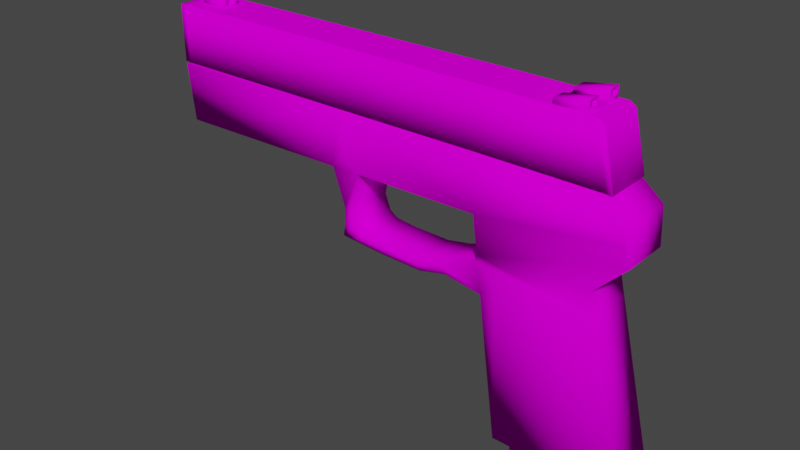 # Source: sig_weapon.blend  (saved by Blender 3.4.6; exported with 4.5.12 LTS)
import bpy
from mathutils import Matrix  # noqa: F401  (used for matrix-valued properties, if any)

bpy.ops.wm.read_factory_settings(use_empty=True)
scene = bpy.context.scene
scene.name = 'Scene'

# ---- collections
col_collection = bpy.data.collections.new('Collection'); scene.collection.children.link(col_collection)

# ---- images (referenced by path relative to the original .blend; pixels are not part of the script)
import os
ASSET_DIR = os.environ.get("B2B_ASSET_DIR", "")  # directory of the original .blend (textures are referenced by path, not embedded)
HERE = os.path.dirname(os.path.abspath(__file__))  # packed textures are extracted next to this script under _unpacked/

def load_image(name, relpath, width, height, colorspace="sRGB"):
    """Load a texture the original file referenced (path relative to the .blend, or extracted next to this script)."""
    p = next((c for c in (os.path.join(HERE, relpath), os.path.join(ASSET_DIR, relpath)) if relpath and os.path.exists(c)), "")
    if p:
        img = bpy.data.images.load(p, check_existing=True)
        img.name = name
    else:  # same state as the original file: an image datablock whose file is absent (Cycles renders it pink)
        img = bpy.data.images.new(name, width, height)
        img.source = "FILE"
        img.filepath = "//" + (relpath or name)
    img.colorspace_settings.name = colorspace
    return img
img_color_pallete_png_png = load_image('color-pallete.png.png', 'color-pallete.png.png', 1024, 1024, 'sRGB')

# ---- materials (node trees are filled in below, after node groups)
mat_si_p230 = bpy.data.materials.new('Si P230')
mat_si_p230.alpha_threshold = 0.0
mat_si_p230.use_transparent_shadow = False
mat_si_p230.roughness = 0.5
mat_si_p230.line_color = (0.0, 0.0, 0.0, 1.0)

# ---- material node trees
mat_si_p230.use_nodes = True; mat_si_p230.node_tree.nodes.clear()
_N = mat_si_p230.node_tree.nodes; _L = mat_si_p230.node_tree.links
n0 = _N.new('ShaderNodeOutputMaterial'); n0.name = 'Material Output'; n0.location = (300, 300)
n1 = _N.new('ShaderNodeBsdfPrincipled'); n1.name = 'Principled BSDF'; n1.location = (10, 300)
n1.distribution = 'GGX'
n1.subsurface_method = 'RANDOM_WALK_SKIN'
n1.inputs[2].default_value = 1.0
n1.inputs[3].default_value = 1.45
n1.inputs[13].default_value = 0.0
n1.inputs[27].default_value = (0.0, 0.0, 0.0, 1.0)
n1.inputs[28].default_value = 1.0
n2 = _N.new('ShaderNodeTexImage'); n2.name = 'Image Texture'; n2.location = (-280, 280)
n2.image = img_color_pallete_png_png
n2.interpolation = 'Closest'
_L.new(n1.outputs[0], n0.inputs[0])
_L.new(n2.outputs[0], n1.inputs[0])
n0.is_active_output = True

# ---- world
world_world = bpy.data.worlds.new('World'); scene.world = world_world
world_world.use_nodes = True; world_world.node_tree.nodes.clear()
_N = world_world.node_tree.nodes; _L = world_world.node_tree.links
n0 = _N.new('ShaderNodeOutputWorld'); n0.name = 'World Output'; n0.location = (300, 300)
n1 = _N.new('ShaderNodeBackground'); n1.name = 'Background'; n1.location = (10, 300)
n1.inputs[0].default_value = (0.05088, 0.05088, 0.05088, 1.0)
_L.new(n1.outputs[0], n0.inputs[0])
n0.is_active_output = True
world_world.color = (0.05088, 0.05088, 0.05088)
world_world.use_sun_shadow = False
world_world.sun_shadow_jitter_overblur = 0.0

# ---- meshes
me_cube = bpy.data.meshes.new('Cube')
me_cube.from_pydata([(-0.3503, -0.1081, 0.00487), (-0.7342, -0.1655, 1.967), (-0.3503, 0.1082, 0.00487), (-0.7342, 0.1723, 1.967), (0.3632, -0.1081, -0.004512), (0.1983, -0.1655, 1.962), (0.3632, 0.1082, -0.004512), (0.1983, 0.1655, 1.962), (-0.6805, -0.1722, 1.576), (-0.6805, 0.1723, 1.576), (-3.185, -0.1722, 1.548), (-3.2, -0.1655, 1.967), (-3.2, 0.1655, 1.967), (-3.185, 0.1723, 1.548), (-0.6435, 0.1723, 1.306), (0.1566, 0.1723, 1.347), (0.1566, -0.1722, 1.347), (-0.6435, -0.1722, 1.306), (-0.7342, 0.1655, 1.967), (0.2376, 0.1723, 1.962), (0.2376, -0.1722, 1.962), (-0.7342, -0.1722, 1.967), (-3.239, -0.1722, 1.967), (-3.239, 0.1723, 1.967), (-0.7342, -0.1655, 1.983), (-0.7342, 0.1655, 1.983), (0.1984, 0.1655, 1.977), (0.1984, -0.1655, 1.977), (-3.2, -0.1655, 1.983), (-3.2, 0.1655, 1.983), (-1.772, 0.1723, 1.967), (-1.772, -0.1722, 1.967), (-1.756, 0.1655, 1.967), (-1.756, -0.1655, 1.967), (-1.756, 0.1655, 1.983), (-1.756, -0.1655, 1.983), (-1.728, 0.1723, 1.289), (0.1942, 0.1723, 1.189), (0.1942, -0.1722, 1.189), (-1.666, 0.1723, 1.289), (-1.609, 0.1723, 1.566), (-1.827, 0.1723, 1.563), (-1.733, 0.1723, 1.673), (-1.827, -0.1722, 1.563), (-1.609, -0.1722, 1.566), (-1.733, -0.1722, 1.673), (-0.6074, 0.1723, 1.042), (-0.6379, 0.1723, 1.265), (-0.5105, 0.1723, 1.158), (-0.6379, -0.1722, 1.265), (-0.6074, -0.1722, 1.042), (-0.5105, -0.1722, 1.158), (-1.728, -0.1722, 1.289), (-1.666, -0.1722, 1.289), (-1.734, -0.1722, 1.152), (-1.734, 0.1723, 1.152), (-1.622, -0.1722, 1.176), (-1.622, 0.1723, 1.176), (-0.8816, 0.1723, 1.085), (-0.9324, 0.1723, 1.148), (-0.9324, -0.1722, 1.148), (-0.8816, -0.1722, 1.085), (-1.745, -0.1722, 1.076), (-1.745, 0.1723, 1.076), (-1.658, -0.1722, 1.068), (-1.658, 0.1723, 1.068), (-1.392, 0.1723, 1.048), (-1.392, 0.1723, 1.117), (-1.392, -0.1722, 1.117), (-1.392, -0.1722, 1.048), (-1.123, 0.1723, 1.111), (-1.123, -0.1722, 1.111), (-1.088, 0.1723, 1.039), (-1.088, -0.1722, 1.039), (-1.558, 0.1723, 1.134), (-1.558, -0.1722, 1.134), (-1.581, -0.1722, 1.062), (-1.581, 0.1723, 1.062), (-0.4653, -0.1722, 0.006382), (-0.4653, 0.1723, 0.006382), (0.4782, -0.1722, -0.006025), (0.4782, 0.1723, -0.006025), (-0.593, -0.05988, 1.673), (-0.593, 0.05994, 1.673), (0.02215, -0.05988, 1.722), (0.02215, 0.05994, 1.722), (-0.641, -0.1081, 1.669), (-0.641, 0.1082, 1.669), (0.07024, -0.1081, 1.726), (0.07024, 0.1082, 1.726), (0.3764, 0.1723, 1.846), (0.3884, 0.1723, 1.578), (0.3317, 0.1723, 1.695), (0.3884, -0.1722, 1.578), (0.3764, -0.1722, 1.846), (0.3317, -0.1722, 1.695), (-3.244, 0.08684, 2.105), (-3.244, 0.08684, 2.279), (-3.244, -0.08679, 2.105), (-3.244, -0.08679, 2.279), (-3.244, 0.1228, 2.192), (-3.244, 2.68e-05, 2.07), (-3.244, -0.1227, 2.192), (-3.244, 2.683e-05, 2.315), (-3.268, 0.1393, 2.192), (-3.244, 0.1393, 2.192), (-3.244, 0.09848, 2.291), (-3.244, 2.68e-05, 2.053), (-3.244, -0.09842, 2.094), (-3.244, -0.1392, 2.192), (-3.244, -0.09842, 2.291), (-3.244, 2.683e-05, 2.332), (-3.244, 0.09848, 2.094), (0.0775, 2.681e-05, 2.192), (0.0775, -0.1227, 2.192), (0.0775, 0.1228, 2.192), (0.07753, 2.683e-05, 2.315), (0.07747, 2.68e-05, 2.069), (0.07752, 0.08684, 2.279), (0.07748, -0.08679, 2.105), (0.07752, -0.08679, 2.279), (0.07748, 0.08684, 2.105), (-3.268, 0.09848, 2.291), (-3.268, 2.68e-05, 2.053), (-3.268, -0.09842, 2.094), (-3.268, -0.1392, 2.192), (-3.268, -0.09842, 2.291), (-3.268, 2.683e-05, 2.332), (-3.268, 0.09848, 2.094), (-3.268, 0.1228, 2.192), (-3.268, 0.08684, 2.279), (-3.268, 2.68e-05, 2.07), (-3.268, -0.08679, 2.105), (-3.268, -0.1227, 2.192), (-3.268, -0.08679, 2.279), (-3.268, 2.683e-05, 2.315), (-3.268, 0.08684, 2.105), (-0.7342, -0.1655, 1.983), (-0.7342, 0.1655, 1.983), (0.1984, 0.1655, 1.977), (0.1984, -0.1655, 1.977), (-3.2, -0.1655, 1.983), (-3.2, 0.1655, 1.983), (-0.7341, -0.1655, 2.402), (-0.7341, 0.1655, 2.402), (0.1069, 0.1655, 2.395), (0.1069, -0.1655, 2.395), (-3.2, -0.1655, 2.402), (-3.2, 0.1655, 2.402), (0.2406, 0.1655, 1.977), (0.2406, -0.1655, 1.977), (0.1509, 0.1655, 2.367), (0.1509, -0.1655, 2.367), (-3.2, 0.1719, 1.983), (-3.2, 0.1719, 2.402), (-0.7342, 0.1719, 1.983), (0.1984, 0.1719, 1.977), (-0.7341, 0.1719, 2.402), (0.1069, 0.1719, 2.395), (-3.244, 0.1719, 1.983), (-3.244, 0.1719, 2.402), (0.1509, 0.1719, 2.367), (0.2406, 0.1719, 1.977), (0.1984, -0.1714, 1.977), (-0.7342, -0.1714, 1.983), (-3.2, -0.1714, 1.983), (0.1069, -0.1714, 2.395), (-0.7341, -0.1714, 2.402), (-3.2, -0.1714, 2.402), (-3.244, -0.1714, 2.402), (-3.244, -0.1714, 1.983), (0.2406, -0.1714, 1.977), (0.1509, -0.1714, 2.367), (-1.756, 0.1655, 1.983), (-1.756, -0.1655, 1.983), (-1.756, 0.1655, 2.402), (-1.756, -0.1655, 2.402), (-1.756, 0.1719, 1.983), (-1.756, 0.1719, 2.402), (-1.756, -0.1714, 1.983), (-1.756, -0.1714, 2.402), (-0.1844, -0.1583, 2.393), (-0.1844, -0.1583, 2.438), (-0.1844, 0.1577, 2.393), (-0.1844, 0.1577, 2.438), (0.04023, -0.1583, 2.393), (0.04023, -0.1253, 2.462), (0.04023, 0.1577, 2.393), (0.04023, 0.1247, 2.462), (-0.1844, 0.05791, 2.393), (-0.1844, -0.05852, 2.393), (-0.1844, -0.05852, 2.438), (-0.1844, 0.05791, 2.438), (0.04023, -0.05852, 2.393), (0.04023, 0.05791, 2.393), (0.04023, 0.09095, 2.462), (0.04023, -0.09155, 2.462), (-0.1844, -0.1583, 2.414), (-0.1844, 0.1577, 2.414), (0.04023, 0.1247, 2.428), (0.04023, -0.1253, 2.428), (0.04023, 0.09095, 2.428), (0.04023, -0.09155, 2.428), (-0.1844, -0.05852, 2.414), (-0.1844, 0.05791, 2.414), (-3.131, -0.05925, 2.402), (-3.131, -0.05925, 2.437), (-3.131, 0.05865, 2.402), (-3.131, 0.05865, 2.437), (-2.919, -0.02208, 2.416), (-2.919, -0.02208, 2.46), (-2.919, 0.02148, 2.416), (-2.919, 0.02148, 2.46), (-3.244, 0.1655, 1.983), (-3.244, 0.1655, 2.402), (-3.244, -0.1655, 1.983), (-3.244, -0.1655, 2.402), (-3.244, 0.1393, 2.192), (-3.244, 0.09848, 2.291), (-3.244, 2.687e-05, 2.053), (-3.244, -0.09842, 2.094), (-3.244, -0.1392, 2.192), (-3.244, -0.09842, 2.291), (-3.244, 2.69e-05, 2.332), (-3.244, 0.09848, 2.094), (-0.593, -0.05988, 1.686), (-0.593, 0.05994, 1.686), (0.02215, -0.05988, 1.735), (0.02215, 0.05994, 1.735), (-0.2988, -0.05988, -0.01354), (-0.2988, 0.05994, -0.01354), (0.3182, -0.05988, -0.0212), (0.3182, 0.05994, -0.0212), (-0.2995, -0.05988, -0.06722), (-0.2995, 0.05994, -0.06722), (0.3176, -0.05988, -0.07488), (0.3176, 0.05994, -0.07488), (-0.361, -0.1221, -0.01277), (-0.361, 0.1221, -0.01277), (0.3804, -0.1221, -0.02198), (0.3804, 0.1221, -0.02198), (-0.3616, -0.1221, -0.06645), (-0.3616, 0.1221, -0.06645), (0.3797, -0.1221, -0.07565), (0.3797, 0.1221, -0.07565), (0.04023, -0.1583, 2.475), (0.04023, -0.05852, 2.475), (0.04023, -0.1583, 2.414), (0.04023, 0.1577, 2.414), (0.04023, 0.05791, 2.414), (0.04023, 0.05791, 2.475), (0.04023, -0.05852, 2.414), (0.04023, 0.1577, 2.475), (0.04023, -0.1084, 2.469), (0.04023, -0.1323, 2.445), (0.04023, 0.1078, 2.421), (0.04023, 0.08396, 2.445), (0.04023, -0.08457, 2.445), (0.04023, 0.1078, 2.469), (0.04023, 0.1317, 2.445), (0.04023, -0.1084, 2.421), (0.02953, -0.1084, 2.469), (0.02953, -0.09155, 2.462), (0.02953, -0.1323, 2.445), (0.02953, -0.1253, 2.428), (0.02953, 0.1078, 2.421), (0.02953, 0.09095, 2.428), (0.02953, 0.08396, 2.445), (0.02953, -0.08457, 2.445), (0.02953, -0.09155, 2.428), (0.02953, 0.1078, 2.469), (0.02953, 0.09095, 2.462), (0.02953, 0.1317, 2.445), (0.02953, 0.1247, 2.428), (0.02953, -0.1084, 2.421), (0.02953, -0.1253, 2.462), (0.02953, 0.1247, 2.462), (0.02953, 0.1078, 2.445), (0.02953, -0.1084, 2.445), (-2.919, -0.05925, 2.402), (-2.919, -0.05925, 2.474), (-2.919, 0.05865, 2.402), (-2.919, 0.05865, 2.474), (-2.919, -0.03111, 2.438), (-2.919, -0.0003039, 2.407), (-2.919, -0.0003039, 2.469), (-2.919, 0.0305, 2.438), (-2.935, -0.03111, 2.438), (-2.935, -0.02208, 2.46), (-2.935, -0.0003039, 2.407), (-2.935, 0.02148, 2.416), (-2.935, -0.0003039, 2.469), (-2.935, 0.02148, 2.46), (-2.935, 0.0305, 2.438), (-2.935, -0.02208, 2.416), (-2.935, -0.0003039, 2.438), (0.07745, 0.1393, 2.192), (0.07748, 0.09848, 2.291), (0.07741, 2.674e-05, 2.053), (0.07742, -0.09842, 2.094), (0.07745, -0.1392, 2.192), (0.07748, -0.09842, 2.291), (0.07749, 2.676e-05, 2.332), (0.07742, 0.09848, 2.094)], [], [(1, 5, 27, 24), (15, 91, 93, 16), (9, 3, 19, 90, 92), (6, 4, 88, 89), (32, 12, 29, 34), (95, 94, 20, 21, 8), (16, 93, 95, 8, 17), (90, 19, 20, 94), (17, 8, 9, 14), (10, 22, 23, 13), (9, 8, 44, 40), (30, 3, 9, 40, 42), (51, 38, 16, 17, 49), (46, 48, 37, 81, 79), (37, 15, 16, 38), (38, 51, 50, 78, 80), (18, 7, 19, 3), (7, 5, 20, 19), (5, 1, 21, 20), (11, 12, 23, 22), (32, 18, 3, 30), (33, 11, 22, 31), (7, 18, 25, 26), (33, 1, 24, 35), (12, 11, 28, 29), (5, 7, 26, 27), (11, 33, 35, 28), (1, 33, 31, 21), (12, 32, 30, 23), (44, 8, 21, 31, 45), (45, 31, 22, 10, 43), (42, 41, 13, 23, 30), (18, 32, 34, 25), (36, 39, 57, 55), (81, 37, 38, 80), (49, 17, 14, 47), (47, 14, 15, 37, 48), (40, 41, 42), (43, 44, 45), (40, 44, 53, 39), (41, 43, 10, 13), (46, 47, 48), (49, 50, 51), (46, 50, 61, 58), (78, 50, 46, 79), (41, 40, 39, 36), (43, 41, 36, 52), (44, 43, 52, 53), (74, 67, 66, 77), (39, 53, 56, 57), (53, 52, 54, 56), (52, 36, 55, 54), (71, 70, 67, 68), (47, 46, 58, 59), (49, 47, 59, 60), (50, 49, 60, 61), (62, 63, 65, 64), (56, 54, 62, 64), (55, 57, 65, 63), (54, 55, 63, 62), (74, 75, 68, 67), (70, 72, 66, 67), (72, 73, 69, 66), (73, 71, 68, 69), (76, 69, 68, 75), (76, 77, 66, 69), (61, 60, 71, 73), (58, 61, 73, 72), (59, 58, 72, 70), (60, 59, 70, 71), (64, 65, 77, 76), (64, 76, 75, 56), (57, 56, 75, 74), (57, 74, 77, 65), (35, 24, 27, 26, 25, 34, 29, 28), (2, 0, 78, 79), (0, 4, 80, 78), (4, 6, 81, 80), (6, 2, 79, 81), (0, 2, 87, 86), (2, 6, 89, 87), (4, 0, 86, 88), (83, 82, 86, 87), (82, 84, 88, 86), (84, 85, 89, 88), (85, 83, 87, 89), (90, 91, 92), (93, 94, 95), (90, 94, 93, 91), (14, 9, 92, 91, 15), (102, 99, 120, 114), (100, 96, 121, 115), (98, 102, 114, 119), (101, 98, 119, 117), (112, 107, 123, 128), (100, 97, 130, 129), (107, 108, 124, 123), (97, 103, 135, 130), (105, 112, 128, 104), (106, 105, 104, 122), (102, 98, 132, 133), (101, 96, 136, 131), (113, 117, 119, 114), (116, 113, 114, 120), (118, 115, 113, 116), (115, 121, 117, 113), (97, 100, 115, 118), (103, 97, 118, 116), (96, 101, 117, 121), (99, 103, 116, 120), (129, 130, 122, 104), (132, 131, 123, 124), (134, 133, 125, 126), (135, 134, 126, 127), (136, 129, 104, 128), (131, 136, 128, 123), (133, 132, 124, 125), (130, 135, 127, 122), (109, 110, 126, 125), (98, 101, 131, 132), (108, 109, 125, 124), (110, 111, 127, 126), (99, 102, 133, 134), (111, 106, 122, 127), (103, 99, 134, 135), (96, 100, 129, 136), (215, 141, 165, 170), (142, 213, 159, 153), (176, 175, 148, 147), (145, 144, 143, 146), (213, 214, 160, 159), (174, 137, 164, 179), (147, 148, 214, 216), (140, 150, 171, 163), (147, 216, 169, 168), (142, 141, 215, 213), (175, 144, 157, 178), (150, 149, 151, 152), (145, 146, 152, 151), (140, 139, 149, 150), (144, 145, 158, 157), (177, 153, 154, 178), (156, 155, 157, 158), (154, 153, 159, 160), (156, 158, 161, 162), (145, 151, 161, 158), (214, 148, 154, 160), (151, 149, 162, 161), (139, 138, 155, 156), (149, 139, 156, 162), (173, 142, 153, 177), (164, 163, 166, 167), (179, 164, 167, 180), (166, 163, 171, 172), (165, 168, 169, 170), (152, 146, 166, 172), (137, 140, 163, 164), (216, 215, 170, 169), (150, 152, 172, 171), (176, 147, 168, 180), (146, 143, 167, 166), (143, 176, 180, 167), (165, 179, 180, 168), (138, 173, 177, 155), (155, 177, 178, 157), (148, 175, 178, 154), (141, 174, 179, 165), (143, 144, 175, 176), (204, 192, 184, 198), (198, 184, 252, 248), (188, 258, 270, 276), (247, 245, 182, 197), (190, 193, 185, 181), (246, 191, 182, 245), (252, 184, 192, 250), (249, 250, 192, 204), (183, 187, 194, 189), (189, 194, 193, 190), (199, 259, 272, 273), (203, 251, 249, 204), (197, 182, 191, 203), (251, 203, 191, 246), (190, 203, 204, 189), (181, 197, 203, 190), (194, 249, 251, 193), (187, 248, 249, 194), (185, 247, 197, 181), (193, 251, 247, 185), (183, 198, 248, 187), (189, 204, 198, 183), (205, 206, 208, 207), (207, 208, 282, 281), (212, 285, 291, 292), (279, 280, 206, 205), (207, 281, 279, 205), (282, 208, 206, 280), (224, 217, 218, 214, 213), (220, 219, 224, 213, 215), (222, 221, 220, 215, 216), (218, 223, 222, 216, 214), (226, 225, 227, 228), (234, 233, 241, 242), (226, 228, 232, 230), (227, 225, 229, 231), (228, 227, 231, 232), (225, 226, 230, 229), (234, 236, 235, 233), (235, 236, 244, 243), (231, 229, 237, 239), (230, 232, 240, 238), (238, 240, 244, 242), (239, 237, 241, 243), (240, 239, 243, 244), (237, 238, 242, 241), (232, 231, 239, 240), (236, 234, 242, 244), (229, 230, 238, 237), (233, 235, 243, 241), (186, 253, 196, 246, 245), (200, 254, 186, 245, 247), (199, 255, 201, 249, 248), (201, 256, 195, 250, 249), (196, 257, 202, 251, 246), (195, 258, 188, 252, 250), (188, 259, 199, 248, 252), (202, 260, 200, 247, 251), (257, 196, 262, 268), (258, 195, 271, 270), (195, 256, 267, 271), (202, 257, 268, 269), (255, 199, 273, 265), (256, 201, 266, 267), (278, 261, 275, 263), (277, 270, 271, 267), (265, 277, 267, 266), (273, 272, 277, 265), (272, 276, 270, 277), (274, 278, 263, 264), (269, 268, 278, 274), (268, 262, 261, 278), (260, 202, 269, 274), (259, 188, 276, 272), (196, 253, 261, 262), (200, 260, 274, 264), (254, 200, 264, 263), (253, 186, 275, 261), (201, 255, 265, 266), (186, 254, 263, 275), (209, 283, 210, 280, 279), (211, 284, 209, 279, 281), (210, 285, 212, 282, 280), (212, 286, 211, 281, 282), (283, 209, 294, 287), (285, 210, 288, 291), (284, 211, 290, 289), (295, 291, 288, 287), (289, 295, 287, 294), (290, 293, 295, 289), (293, 292, 291, 295), (211, 286, 293, 290), (210, 283, 287, 288), (209, 284, 289, 294), (286, 212, 292, 293), (111, 110, 301, 302), (108, 107, 298, 299), (109, 108, 299, 300), (112, 105, 296, 303), (110, 109, 300, 301), (105, 106, 297, 296), (106, 111, 302, 297), (107, 112, 303, 298)])
me_cube.polygons.foreach_set('use_smooth', [True] * 271)
_uv = me_cube.uv_layers.new(name='UVMap')
_uv.uv.foreach_set('vector', [0.04312, 0.9824, 0.04312, 0.9824, 0.04312, 0.9824, 0.04312, 0.9824, 0.04312, 0.9824, 0.04312, 0.9824, 0.04312, 0.9824, 0.04312, 0.9824, 0.04312, 0.9824, 0.04312, 0.9824, 0.04312, 0.9824, 0.04312, 0.9824, 0.04312, 0.9824, 0.04312, 0.9824, 0.04312, 0.9824, 0.04312, 0.9824, 0.04312, 0.9824, 0.04312, 0.9824, 0.04312, 0.9824, 0.04312, 0.9824, 0.04312, 0.9824, 0.04312, 0.9824, 0.04312, 0.9824, 0.04312, 0.9824, 0.04312, 0.9824, 0.04312, 0.9824, 0.04312, 0.9824, 0.04312, 0.9824, 0.04312, 0.9824, 0.04312, 0.9824, 0.04312, 0.9824, 0.04312, 0.9824, 0.04312, 0.9824, 0.04312, 0.9824, 0.04312, 0.9824, 0.04312, 0.9824, 0.04312, 0.9824, 0.04312, 0.9824, 0.04312, 0.9824, 0.04312, 0.9824, 0.04312, 0.9824, 0.04312, 0.9824, 0.04312, 0.9824, 0.04312, 0.9824, 0.04312, 0.9824, 0.04312, 0.9824, 0.04312, 0.9824, 0.04312, 0.9824, 0.04312, 0.9824, 0.04312, 0.9824, 0.04312, 0.9824, 0.04312, 0.9824, 0.04312, 0.9824, 0.04312, 0.9824, 0.04312, 0.9824, 0.04312, 0.9824, 0.04312, 0.9824, 0.04312, 0.9824, 0.04312, 0.9824, 0.04312, 0.9824, 0.04312, 0.9824, 0.04312, 0.9824, 0.04312, 0.9824, 0.04312, 0.9824, 0.04312, 0.9824, 0.04312, 0.9824, 0.04312, 0.9824, 0.04312, 0.9824, 0.04312, 0.9824, 0.04312, 0.9824, 0.04312, 0.9824, 0.04312, 0.9824, 0.04312, 0.9824, 0.04312, 0.9824, 0.04312, 0.9824, 0.04312, 0.9824, 0.04312, 0.9824, 0.04312, 0.9824, 0.04312, 0.9824, 0.04312, 0.9824, 0.04312, 0.9824, 0.04312, 0.9824, 0.04312, 0.9824, 0.04312, 0.9824, 0.04312, 0.9824, 0.04312, 0.9824, 0.04312, 0.9824, 0.04312, 0.9824, 0.04312, 0.9824, 0.04312, 0.9824, 0.04312, 0.9824, 0.04312, 0.9824, 0.04312, 0.9824, 0.04312, 0.9824, 0.04312, 0.9824, 0.04312, 0.9824, 0.04312, 0.9824, 0.04312, 0.9824, 0.04312, 0.9824, 0.04312, 0.9824, 0.04312, 0.9824, 0.04312, 0.9824, 0.04312, 0.9824, 0.04312, 0.9824, 0.04312, 0.9824, 0.04312, 0.9824, 0.04312, 0.9824, 0.04312, 0.9824, 0.04312, 0.9824, 0.04312, 0.9824, 0.04312, 0.9824, 0.04312, 0.9824, 0.04312, 0.9824, 0.04312, 0.9824, 0.04312, 0.9824, 0.04312, 0.9824, 0.04312, 0.9824, 0.04312, 0.9824, 0.04312, 0.9824, 0.04312, 0.9824, 0.04312, 0.9824, 0.04312, 0.9824, 0.04312, 0.9824, 0.04312, 0.9824, 0.04312, 0.9824, 0.04312, 0.9824, 0.04312, 0.9824, 0.04312, 0.9824, 0.04312, 0.9824, 0.04312, 0.9824, 0.04312, 0.9824, 0.04312, 0.9824, 0.04312, 0.9824, 0.04312, 0.9824, 0.04312, 0.9824, 0.04312, 0.9824, 0.04312, 0.9824, 0.04312, 0.9824, 0.04312, 0.9824, 0.04312, 0.9824, 0.04312, 0.9824, 0.04312, 0.9824, 0.04312, 0.9824, 0.04312, 0.9824, 0.04312, 0.9824, 0.04312, 0.9824, 0.04312, 0.9824, 0.04312, 0.9824, 0.04312, 0.9824, 0.04312, 0.9824, 0.04312, 0.9824, 0.04312, 0.9824, 0.04312, 0.9824, 0.04312, 0.9824, 0.04312, 0.9824, 0.04312, 0.9824, 0.04312, 0.9824, 0.04312, 0.9824, 0.04312, 0.9824, 0.04312, 0.9824, 0.04312, 0.9824, 0.04312, 0.9824, 0.04312, 0.9824, 0.04312, 0.9824, 0.04312, 0.9824, 0.04312, 0.9824, 0.04312, 0.9824, 0.04312, 0.9824, 0.04312, 0.9824, 0.04312, 0.9824, 0.04312, 0.9824, 0.04312, 0.9824, 0.04312, 0.9824, 0.04312, 0.9824, 0.04312, 0.9824, 0.04312, 0.9824, 0.04312, 0.9824, 0.04312, 0.9824, 0.04312, 0.9824, 0.04312, 0.9824, 0.04312, 0.9824, 0.04312, 0.9824, 0.04312, 0.9824, 0.04312, 0.9824, 0.04312, 0.9824, 0.04312, 0.9824, 0.04312, 0.9824, 0.04312, 0.9824, 0.04312, 0.9824, 0.04312, 0.9824, 0.04312, 0.9824, 0.04312, 0.9824, 0.04312, 0.9824, 0.04312, 0.9824, 0.04312, 0.9824, 0.04312, 0.9824, 0.04312, 0.9824, 0.04312, 0.9824, 0.04312, 0.9824, 0.04312, 0.9824, 0.04312, 0.9824, 0.04312, 0.9824, 0.04312, 0.9824, 0.04312, 0.9824, 0.04312, 0.9824, 0.04312, 0.9824, 0.04312, 0.9824, 0.04312, 0.9824, 0.04312, 0.9824, 0.04312, 0.9824, 0.04312, 0.9824, 0.04312, 0.9824, 0.04312, 0.9824, 0.04312, 0.9824, 0.04312, 0.9824, 0.04312, 0.9824, 0.04312, 0.9824, 0.04312, 0.9824, 0.04312, 0.9824, 0.04312, 0.9824, 0.04312, 0.9824, 0.04312, 0.9824, 0.04312, 0.9824, 0.04312, 0.9824, 0.04312, 0.9824, 0.04312, 0.9824, 0.04312, 0.9824, 0.04312, 0.9824, 0.04312, 0.9824, 0.04312, 0.9824, 0.04312, 0.9824, 0.04312, 0.9824, 0.04312, 0.9824, 0.04312, 0.9824, 0.04312, 0.9824, 0.04312, 0.9824, 0.04312, 0.9824, 0.04312, 0.9824, 0.04312, 0.9824, 0.04312, 0.9824, 0.04312, 0.9824, 0.04312, 0.9824, 0.04312, 0.9824, 0.04312, 0.9824, 0.04312, 0.9824, 0.04312, 0.9824, 0.04312, 0.9824, 0.04312, 0.9824, 0.04312, 0.9824, 0.04312, 0.9824, 0.04312, 0.9824, 0.04312, 0.9824, 0.04312, 0.9824, 0.04312, 0.9824, 0.04312, 0.9824, 0.04312, 0.9824, 0.04312, 0.9824, 0.04312, 0.9824, 0.04312, 0.9824, 0.04312, 0.9824, 0.04312, 0.9824, 0.04312, 0.9824, 0.04312, 0.9824, 0.04312, 0.9824, 0.04312, 0.9824, 0.04312, 0.9824, 0.04312, 0.9824, 0.04312, 0.9824, 0.04312, 0.9824, 0.04312, 0.9824, 0.04312, 0.9824, 0.04312, 0.9824, 0.04312, 0.9824, 0.04312, 0.9824, 0.04312, 0.9824, 0.04312, 0.9824, 0.04312, 0.9824, 0.04312, 0.9824, 0.04312, 0.9824, 0.04312, 0.9824, 0.04312, 0.9824, 0.04312, 0.9824, 0.04312, 0.9824, 0.04312, 0.9824, 0.04312, 0.9824, 0.04312, 0.9824, 0.04312, 0.9824, 0.04312, 0.9824, 0.04312, 0.9824, 0.04312, 0.9824, 0.04312, 0.9824, 0.04312, 0.9824, 0.04312, 0.9824, 0.04312, 0.9824, 0.04312, 0.9824, 0.04312, 0.9824, 0.04312, 0.9824, 0.04312, 0.9824, 0.04312, 0.9824, 0.04312, 0.9824, 0.04312, 0.9824, 0.04312, 0.9824, 0.04312, 0.9824, 0.04312, 0.9824, 0.04312, 0.9824, 0.04312, 0.9824, 0.04312, 0.9824, 0.04312, 0.9824, 0.04312, 0.9824, 0.04312, 0.9824, 0.04312, 0.9824, 0.04312, 0.9824, 0.04312, 0.9824, 0.04312, 0.9824, 0.04312, 0.9824, 0.04312, 0.9824, 0.04312, 0.9824, 0.04312, 0.9824, 0.04312, 0.9824, 0.04312, 0.9824, 0.04312, 0.9824, 0.04312, 0.9824, 0.04312, 0.9824, 0.04312, 0.9824, 0.04312, 0.9824, 0.04312, 0.9824, 0.04312, 0.9824, 0.04312, 0.9824, 0.04312, 0.9824, 0.04312, 0.9824, 0.04312, 0.9824, 0.04312, 0.9824, 0.04312, 0.9824, 0.04312, 0.9824, 0.04312, 0.9824, 0.04312, 0.9824, 0.04312, 0.9824, 0.04312, 0.9824, 0.04312, 0.9824, 0.04312, 0.9824, 0.04312, 0.9824, 0.04312, 0.9824, 0.04312, 0.9824, 0.04312, 0.9824, 0.04312, 0.9824, 0.04312, 0.9824, 0.04312, 0.9824, 0.04312, 0.9824, 0.04312, 0.9824, 0.04312, 0.9824, 0.04312, 0.9824, 0.04312, 0.9824, 0.04312, 0.9824, 0.04312, 0.9824, 0.04312, 0.9824, 0.04312, 0.9824, 0.04312, 0.9824, 0.04312, 0.9824, 0.04312, 0.9824, 0.04312, 0.9824, 0.04312, 0.9824, 0.04312, 0.9824, 0.04312, 0.9824, 0.04312, 0.9824, 0.04312, 0.9824, 0.04312, 0.9824, 0.04312, 0.9824, 0.04312, 0.9824, 0.04312, 0.9824, 0.04312, 0.9824, 0.04312, 0.9824, 0.04312, 0.9824, 0.04312, 0.9824, 0.04312, 0.9824, 0.04312, 0.9824, 0.04312, 0.9824, 0.04312, 0.9824, 0.04312, 0.9824, 0.04312, 0.9824, 0.04312, 0.9824, 0.04312, 0.9824, 0.04312, 0.9824, 0.04312, 0.9824, 0.04312, 0.9824, 0.04312, 0.9824, 0.04312, 0.9824, 0.04312, 0.9824, 0.04312, 0.9824, 0.04312, 0.9824, 0.04312, 0.9824, 0.04312, 0.9824, 0.04312, 0.9824, 0.04312, 0.9824, 0.04312, 0.9824, 0.04312, 0.9824, 0.04312, 0.9824, 0.04312, 0.9824, 0.04312, 0.9824, 0.04312, 0.9824, 0.04312, 0.9824, 0.04312, 0.9824, 0.04312, 0.9824, 0.04312, 0.9824, 0.04312, 0.9824, 0.04312, 0.9824, 0.04312, 0.9824, 0.04312, 0.9824, 0.04312, 0.9824, 0.04312, 0.9824, 0.04312, 0.9824, 0.04312, 0.9824, 0.04312, 0.9824, 0.04312, 0.9824, 0.04312, 0.9824, 0.04312, 0.9824, 0.04312, 0.9824, 0.04312, 0.9824, 0.04312, 0.9824, 0.04312, 0.9824, 0.04312, 0.9824, 0.04312, 0.9824, 0.04312, 0.9824, 0.04312, 0.9824, 0.04312, 0.9824, 0.04312, 0.9824, 0.04312, 0.9824, 0.04312, 0.9824, 0.04312, 0.9824, 0.04312, 0.9824, 0.04312, 0.9824, 0.04312, 0.9824, 0.04312, 0.9824, 0.04312, 0.9824, 0.04312, 0.9824, 0.04312, 0.9824, 0.04312, 0.9824, 0.04312, 0.9824, 0.04312, 0.9824, 0.04312, 0.9824, 0.04312, 0.9824, 0.04312, 0.9824, 0.04312, 0.9824, 0.04312, 0.9824, 0.04312, 0.9824, 0.04312, 0.9824, 0.04312, 0.9824, 0.04312, 0.9824, 0.04312, 0.9824, 0.04312, 0.9824, 0.04312, 0.9824, 0.04312, 0.9824, 0.04312, 0.9824, 0.04312, 0.9824, 0.04312, 0.9824, 0.04312, 0.9824, 0.04312, 0.9824, 0.04312, 0.9824, 0.04312, 0.9824, 0.04312, 0.9824, 0.04312, 0.9824, 0.04312, 0.9824, 0.04312, 0.9824, 0.04312, 0.9824, 0.04312, 0.9824, 0.04312, 0.9824, 0.04312, 0.9824, 0.04312, 0.9824, 0.04312, 0.9824, 0.04312, 0.9824, 0.04312, 0.9824, 0.04312, 0.9824, 0.04312, 0.9824, 0.04312, 0.9824, 0.04312, 0.9824, 0.04312, 0.9824, 0.04312, 0.9824, 0.04312, 0.9824, 0.04312, 0.9824, 0.04312, 0.9824, 0.04312, 0.9824, 0.04312, 0.9824, 0.04312, 0.9824, 0.04312, 0.9824, 0.04312, 0.9824, 0.04312, 0.9824, 0.04312, 0.9824, 0.04312, 0.9824, 0.04312, 0.9824, 0.04312, 0.9824, 0.04312, 0.9824, 0.04312, 0.9824, 0.04312, 0.9824, 0.04312, 0.9824, 0.04312, 0.9824, 0.04312, 0.9824, 0.04312, 0.9824, 0.04312, 0.9824, 0.04312, 0.9824, 0.04312, 0.9824, 0.04312, 0.9824, 0.04312, 0.9824, 0.04312, 0.9824, 0.04312, 0.9824, 0.04312, 0.9824, 0.04312, 0.9824, 0.04312, 0.9824, 0.04312, 0.9824, 0.04312, 0.9824, 0.04312, 0.9824, 0.04312, 0.9824, 0.04312, 0.9824, 0.04312, 0.9824, 0.04312, 0.9824, 0.04312, 0.9824, 0.1108, 0.9818, 0.1108, 0.9818, 0.1108, 0.9818, 0.1108, 0.9818, 0.1108, 0.9818, 0.1108, 0.9818, 0.1108, 0.9818, 0.1108, 0.9818, 0.1108, 0.9818, 0.1108, 0.9818, 0.1108, 0.9818, 0.1108, 0.9818, 0.1108, 0.9818, 0.1108, 0.9818, 0.1108, 0.9818, 0.1108, 0.9818, 0.1108, 0.9818, 0.1108, 0.9818, 0.1108, 0.9818, 0.1108, 0.9818, 0.1108, 0.9818, 0.1108, 0.9818, 0.1108, 0.9818, 0.1108, 0.9818, 0.1108, 0.9818, 0.1108, 0.9818, 0.1108, 0.9818, 0.1108, 0.9818, 0.1108, 0.9818, 0.1108, 0.9818, 0.1108, 0.9818, 0.1108, 0.9818, 0.1108, 0.9818, 0.1108, 0.9818, 0.1108, 0.9818, 0.1108, 0.9818, 0.1108, 0.9818, 0.1108, 0.9818, 0.1108, 0.9818, 0.1108, 0.9818, 0.1108, 0.9818, 0.1108, 0.9818, 0.1108, 0.9818, 0.1108, 0.9818, 0.1108, 0.9818, 0.1108, 0.9818, 0.1108, 0.9818, 0.1108, 0.9818, 0.1108, 0.9818, 0.1108, 0.9818, 0.1108, 0.9818, 0.1108, 0.9818, 0.1108, 0.9818, 0.1108, 0.9818, 0.1108, 0.9818, 0.1108, 0.9818, 0.1108, 0.9818, 0.1108, 0.9818, 0.1108, 0.9818, 0.1108, 0.9818, 0.1108, 0.9818, 0.1108, 0.9818, 0.1108, 0.9818, 0.1108, 0.9818, 0.1108, 0.9818, 0.1108, 0.9818, 0.1108, 0.9818, 0.1108, 0.9818, 0.1108, 0.9818, 0.1108, 0.9818, 0.1108, 0.9818, 0.1108, 0.9818, 0.1108, 0.9818, 0.1108, 0.9818, 0.1108, 0.9818, 0.1108, 0.9818, 0.1108, 0.9818, 0.1108, 0.9818, 0.1108, 0.9818, 0.1108, 0.9818, 0.1108, 0.9818, 0.1108, 0.9818, 0.1108, 0.9818, 0.1108, 0.9818, 0.1108, 0.9818, 0.1108, 0.9818, 0.1108, 0.9818, 0.1108, 0.9818, 0.1108, 0.9818, 0.1108, 0.9818, 0.1108, 0.9818, 0.1108, 0.9818, 0.1108, 0.9818, 0.1108, 0.9818, 0.1108, 0.9818, 0.1108, 0.9818, 0.1108, 0.9818, 0.1108, 0.9818, 0.1108, 0.9818, 0.1108, 0.9818, 0.1108, 0.9818, 0.1108, 0.9818, 0.1108, 0.9818, 0.1108, 0.9818, 0.1108, 0.9818, 0.1108, 0.9818, 0.1108, 0.9818, 0.1108, 0.9818, 0.1108, 0.9818, 0.1108, 0.9818, 0.1108, 0.9818, 0.1108, 0.9818, 0.1108, 0.9818, 0.1108, 0.9818, 0.1108, 0.9818, 0.1108, 0.9818, 0.1108, 0.9818, 0.1108, 0.9818, 0.1108, 0.9818, 0.1108, 0.9818, 0.1108, 0.9818, 0.1108, 0.9818, 0.1108, 0.9818, 0.1108, 0.9818, 0.1108, 0.9818, 0.1108, 0.9818, 0.1108, 0.9818, 0.1108, 0.9818, 0.1108, 0.9818, 0.1108, 0.9818, 0.1108, 0.9818, 0.1108, 0.9818, 0.1108, 0.9818, 0.1108, 0.9818, 0.1108, 0.9818, 0.1108, 0.9818, 0.1108, 0.9818, 0.1108, 0.9818, 0.1108, 0.9818, 0.1108, 0.9818, 0.1108, 0.9818, 0.1108, 0.9818, 0.1108, 0.9818, 0.1108, 0.9818, 0.1108, 0.9818, 0.1108, 0.9818, 0.1108, 0.9818, 0.1108, 0.9818, 0.1108, 0.9818, 0.1108, 0.9818, 0.1108, 0.9818, 0.1108, 0.9818, 0.1108, 0.9818, 0.1108, 0.9818, 0.1108, 0.9818, 0.1108, 0.9818, 0.1108, 0.9818, 0.1108, 0.9818, 0.1108, 0.9818, 0.1108, 0.9818, 0.1108, 0.9818, 0.1108, 0.9818, 0.1108, 0.9818, 0.1108, 0.9818, 0.1108, 0.9818, 0.1108, 0.9818, 0.1108, 0.9818, 0.1108, 0.9818, 0.04312, 0.9824, 0.04312, 0.9824, 0.04312, 0.9824, 0.04312, 0.9824, 0.04312, 0.9824, 0.04312, 0.9824, 0.04312, 0.9824, 0.04312, 0.9824, 0.04312, 0.9824, 0.04312, 0.9824, 0.04312, 0.9824, 0.04312, 0.9824, 0.04312, 0.9824, 0.04312, 0.9824, 0.04312, 0.9824, 0.04312, 0.9824, 0.04312, 0.9824, 0.04312, 0.9824, 0.04312, 0.9824, 0.04312, 0.9824, 0.04312, 0.9824, 0.04312, 0.9824, 0.04312, 0.9824, 0.04312, 0.9824, 0.04312, 0.9824, 0.04312, 0.9824, 0.04312, 0.9824, 0.04312, 0.9824, 0.04312, 0.9824, 0.04312, 0.9824, 0.04312, 0.9824, 0.04312, 0.9824, 0.04312, 0.9824, 0.04312, 0.9824, 0.04312, 0.9824, 0.04312, 0.9824, 0.04312, 0.9824, 0.04312, 0.9824, 0.04312, 0.9824, 0.04312, 0.9824, 0.04312, 0.9824, 0.04312, 0.9824, 0.04312, 0.9824, 0.04312, 0.9824, 0.04312, 0.9824, 0.04312, 0.9824, 0.04312, 0.9824, 0.04312, 0.9824, 0.04312, 0.9824, 0.04312, 0.9824, 0.04312, 0.9824, 0.04312, 0.9824, 0.04312, 0.9824, 0.04312, 0.9824, 0.04312, 0.9824, 0.04312, 0.9824, 0.04312, 0.9824, 0.04312, 0.9824, 0.04312, 0.9824, 0.04312, 0.9824, 0.04312, 0.9824, 0.04312, 0.9824, 0.04312, 0.9824, 0.04312, 0.9824, 0.04312, 0.9824, 0.04312, 0.9824, 0.04312, 0.9824, 0.04312, 0.9824, 0.04312, 0.9824, 0.04312, 0.9824, 0.04312, 0.9824, 0.04312, 0.9824, 0.04312, 0.9824, 0.04312, 0.9824, 0.04312, 0.9824, 0.04312, 0.9824, 0.04312, 0.9824, 0.04312, 0.9824, 0.04312, 0.9824, 0.04312, 0.9824, 0.04312, 0.9824, 0.04312, 0.9824, 0.04312, 0.9824, 0.04312, 0.9824, 0.04312, 0.9824, 0.04312, 0.9824, 0.04312, 0.9824, 0.04312, 0.9824, 0.04312, 0.9824, 0.04312, 0.9824, 0.04312, 0.9824, 0.04312, 0.9824, 0.04312, 0.9824, 0.04312, 0.9824, 0.04312, 0.9824, 0.04312, 0.9824, 0.04312, 0.9824, 0.04312, 0.9824, 0.04312, 0.9824, 0.04312, 0.9824, 0.04312, 0.9824, 0.04312, 0.9824, 0.04312, 0.9824, 0.04312, 0.9824, 0.04312, 0.9824, 0.04312, 0.9824, 0.04312, 0.9824, 0.04312, 0.9824, 0.04312, 0.9824, 0.04312, 0.9824, 0.04312, 0.9824, 0.04312, 0.9824, 0.1108, 0.9818, 0.1108, 0.9818, 0.1108, 0.9818, 0.1108, 0.9818, 0.1108, 0.9818, 0.1108, 0.9818, 0.1108, 0.9818, 0.1108, 0.9818, 0.1108, 0.9818, 0.1108, 0.9818, 0.1108, 0.9818, 0.1108, 0.9818, 0.1108, 0.9818, 0.1108, 0.9818, 0.1108, 0.9818, 0.1108, 0.9818, 0.1108, 0.9818, 0.1108, 0.9818, 0.1108, 0.9818, 0.1108, 0.9818, 0.04312, 0.9824, 0.04312, 0.9824, 0.04312, 0.9824, 0.04312, 0.9824, 0.04312, 0.9824, 0.04312, 0.9824, 0.04312, 0.9824, 0.04312, 0.9824, 0.04312, 0.9824, 0.04312, 0.9824, 0.04312, 0.9824, 0.04312, 0.9824, 0.04312, 0.9824, 0.04312, 0.9824, 0.04312, 0.9824, 0.04312, 0.9824, 0.04312, 0.9824, 0.04312, 0.9824, 0.04312, 0.9824, 0.04312, 0.9824, 0.04312, 0.9824, 0.04312, 0.9824, 0.04312, 0.9824, 0.04312, 0.9824, 0.04312, 0.9824, 0.04312, 0.9824, 0.04312, 0.9824, 0.04312, 0.9824, 0.04312, 0.9824, 0.04312, 0.9824, 0.04312, 0.9824, 0.04312, 0.9824, 0.04312, 0.9824, 0.04312, 0.9824, 0.04312, 0.9824, 0.04312, 0.9824, 0.04312, 0.9824, 0.04312, 0.9824, 0.04312, 0.9824, 0.04312, 0.9824, 0.04312, 0.9824, 0.04312, 0.9824, 0.04312, 0.9824, 0.04312, 0.9824, 0.04312, 0.9824, 0.04312, 0.9824, 0.04312, 0.9824, 0.04312, 0.9824, 0.04312, 0.9824, 0.04312, 0.9824, 0.04312, 0.9824, 0.04312, 0.9824, 0.04312, 0.9824, 0.04312, 0.9824, 0.04312, 0.9824, 0.04312, 0.9824, 0.04312, 0.9824, 0.04312, 0.9824, 0.04312, 0.9824, 0.04312, 0.9824, 0.04312, 0.9824, 0.04312, 0.9824, 0.04312, 0.9824, 0.04312, 0.9824, 0.04312, 0.9824, 0.04312, 0.9824, 0.04312, 0.9824, 0.04312, 0.9824, 0.04312, 0.9824, 0.04312, 0.9824, 0.04312, 0.9824, 0.04312, 0.9824, 0.04312, 0.9824, 0.04312, 0.9824, 0.04312, 0.9824, 0.04312, 0.9824, 0.04312, 0.9824, 0.04312, 0.9824, 0.04312, 0.9824, 0.04312, 0.9824, 0.04312, 0.9824, 0.04312, 0.9824, 0.04312, 0.9824, 0.04312, 0.9824, 0.04312, 0.9824, 0.04312, 0.9824, 0.04312, 0.9824, 0.04312, 0.9824, 0.04312, 0.9824, 0.04312, 0.9824, 0.04312, 0.9824, 0.04312, 0.9824, 0.04312, 0.9824, 0.04312, 0.9824, 0.04312, 0.9824, 0.04312, 0.9824, 0.04312, 0.9824, 0.04312, 0.9824, 0.04312, 0.9824, 0.04312, 0.9824, 0.04312, 0.9824, 0.04312, 0.9824, 0.04312, 0.9824, 0.04312, 0.9824, 0.04312, 0.9824, 0.04312, 0.9824, 0.04312, 0.9824, 0.04312, 0.9824, 0.04312, 0.9824, 0.04312, 0.9824, 0.04312, 0.9824, 0.04312, 0.9824, 0.04312, 0.9824, 0.04312, 0.9824, 0.04312, 0.9824, 0.04312, 0.9824, 0.04312, 0.9824, 0.04312, 0.9824, 0.04312, 0.9824, 0.04312, 0.9824, 0.04312, 0.9824, 0.04312, 0.9824, 0.04312, 0.9824, 0.04312, 0.9824, 0.04312, 0.9824, 0.04312, 0.9824, 0.04312, 0.9824, 0.04312, 0.9824, 0.04312, 0.9824, 0.04312, 0.9824, 0.04312, 0.9824, 0.04312, 0.9824, 0.04312, 0.9824, 0.04312, 0.9824, 0.04312, 0.9824, 0.04312, 0.9824, 0.1392, 0.7003, 0.1392, 0.7003, 0.1392, 0.7003, 0.1392, 0.7003, 0.1392, 0.7003, 0.1392, 0.7003, 0.1392, 0.7003, 0.1392, 0.7003, 0.1392, 0.7003, 0.1392, 0.7003, 0.1392, 0.7003, 0.1392, 0.7003, 0.1392, 0.7003, 0.1392, 0.7003, 0.1392, 0.7003, 0.1392, 0.7003, 0.1392, 0.7003, 0.1392, 0.7003, 0.1392, 0.7003, 0.1392, 0.7003, 0.1392, 0.7003, 0.1392, 0.7003, 0.1392, 0.7003, 0.1392, 0.7003, 0.1392, 0.7003, 0.1392, 0.7003, 0.1392, 0.7003, 0.1392, 0.7003, 0.1392, 0.7003, 0.1392, 0.7003, 0.1392, 0.7003, 0.1392, 0.7003, 0.04312, 0.9824, 0.04312, 0.9824, 0.04312, 0.9824, 0.04312, 0.9824, 0.04312, 0.9824, 0.04312, 0.9824, 0.04312, 0.9824, 0.04312, 0.9824, 0.04312, 0.9824, 0.04312, 0.9824, 0.04312, 0.9824, 0.04312, 0.9824, 0.04312, 0.9824, 0.04312, 0.9824, 0.04312, 0.9824, 0.04312, 0.9824, 0.04312, 0.9824, 0.04312, 0.9824, 0.04312, 0.9824, 0.04312, 0.9824, 0.04312, 0.9824, 0.04312, 0.9824, 0.04312, 0.9824, 0.04312, 0.9824, 0.04312, 0.9824, 0.04312, 0.9824, 0.04312, 0.9824, 0.04312, 0.9824, 0.04312, 0.9824, 0.04312, 0.9824, 0.04312, 0.9824, 0.04312, 0.9824, 0.04312, 0.9824, 0.04312, 0.9824, 0.04312, 0.9824, 0.04312, 0.9824, 0.04312, 0.9824, 0.04312, 0.9824, 0.04312, 0.9824, 0.04312, 0.9824, 0.04312, 0.9824, 0.04312, 0.9824, 0.04312, 0.9824, 0.04312, 0.9824, 0.04312, 0.9824, 0.04312, 0.9824, 0.04312, 0.9824, 0.04312, 0.9824, 0.04312, 0.9824, 0.04312, 0.9824, 0.04312, 0.9824, 0.04312, 0.9824, 0.04312, 0.9824, 0.04312, 0.9824, 0.04312, 0.9824, 0.04312, 0.9824, 0.04312, 0.9824, 0.04312, 0.9824, 0.04312, 0.9824, 0.04312, 0.9824, 0.04312, 0.9824, 0.04312, 0.9824, 0.04312, 0.9824, 0.04312, 0.9824, 0.1388, 0.707, 0.1388, 0.707, 0.1388, 0.707, 0.1388, 0.707, 0.1388, 0.707, 0.1388, 0.707, 0.1388, 0.707, 0.1388, 0.707, 0.1388, 0.707, 0.1388, 0.707, 0.1388, 0.707, 0.1388, 0.707, 0.1388, 0.707, 0.1388, 0.707, 0.1388, 0.707, 0.1388, 0.707, 0.04312, 0.9824, 0.04312, 0.9824, 0.04312, 0.9824, 0.04312, 0.9824, 0.04312, 0.9824, 0.04312, 0.9824, 0.04312, 0.9824, 0.04312, 0.9824, 0.04312, 0.9824, 0.04312, 0.9824, 0.04312, 0.9824, 0.04312, 0.9824, 0.04312, 0.9824, 0.04312, 0.9824, 0.04312, 0.9824, 0.04312, 0.9824, 0.04312, 0.9824, 0.04312, 0.9824, 0.04312, 0.9824, 0.04312, 0.9824, 0.04312, 0.9824, 0.04312, 0.9824, 0.04312, 0.9824, 0.04312, 0.9824, 0.04312, 0.9824, 0.04312, 0.9824, 0.04312, 0.9824, 0.04312, 0.9824, 0.04312, 0.9824, 0.04312, 0.9824, 0.04312, 0.9824, 0.04312, 0.9824, 0.04312, 0.9824, 0.04312, 0.9824, 0.04312, 0.9824, 0.04312, 0.9824, 0.04312, 0.9824, 0.04312, 0.9824, 0.04312, 0.9824, 0.04312, 0.9824, 0.04312, 0.9824, 0.04312, 0.9824, 0.04312, 0.9824, 0.04312, 0.9824, 0.04312, 0.9824, 0.04312, 0.9824, 0.04312, 0.9824, 0.04312, 0.9824])
me_cube.materials.append(mat_si_p230)
me_cube.update()
arm_armature_001 = bpy.data.armatures.new('Armature.001')  # bones are not reproduced

# ---- objects
ob_base = bpy.data.objects.new('Base', me_cube)
ob_armature = bpy.data.objects.new('Armature', arm_armature_001)

# ---- transforms, parenting, visibility, modifiers, constraints
ob_base.parent = ob_armature
ob_base.matrix_parent_inverse = Matrix(((1.0, -0.0, 0.0, -1.362), (-0.0, 1.0, -0.0, 0.0), (0.0, -0.0, 1.0, 1.127), (-0.0, 0.0, -0.0, 1.0)))
ob_base.location = (1.375, 0.000304, -1.161)
_vg = ob_base.vertex_groups.new(name='Base')
_vg.add([0, 1, 2, 3, 4, 5, 6, 7, 8, 9, 10, 11, 12, 13, 14, 15, 16, 17, 18, 19, 20, 21, 22, 23, 24, 25, 26, 27, 28, 29, 30, 31, 32, 33, 34, 35, 36, 37, 38, 39, 40, 41, 42, 43, 44, 45, 46, 47, 48, 49, 50, 51, 52, 53, 54, 55, 56, 57, 58, 59, 60, 61, 62, 63, 64, 65, 66, 67, 68, 69, 70, 71, 72, 73, 74, 75, 76, 77, 78, 79, 80, 81, 82, 83, 84, 85, 86, 87, 88, 89, 90, 91, 92, 93, 94, 95, 96, 97, 98, 99, 100, 101, 102, 103, 104, 105, 106, 107, 108, 109, 110, 111, 112, 113, 114, 115, 116, 117, 118, 119, 120, 121, 122, 123, 124, 125, 126, 127, 128, 129, 130, 131, 132, 133, 134, 135, 136, 296, 297, 298, 299, 300, 301, 302, 303], 1.0, 'REPLACE')
_vg = ob_base.vertex_groups.new(name='Slide')
_vg.add([137, 138, 139, 140, 141, 142, 143, 144, 145, 146, 147, 148, 149, 150, 151, 152, 153, 154, 155, 156, 157, 158, 159, 160, 161, 162, 163, 164, 165, 166, 167, 168, 169, 170, 171, 172, 173, 174, 175, 176, 177, 178, 179, 180, 181, 182, 183, 184, 185, 186, 187, 188, 189, 190, 191, 192, 193, 194, 195, 196, 197, 198, 199, 200, 201, 202, 203, 204, 205, 206, 207, 208, 209, 210, 211, 212, 213, 214, 215, 216, 217, 218, 219, 220, 221, 222, 223, 224, 245, 246, 247, 248, 249, 250, 251, 252, 253, 254, 255, 256, 257, 258, 259, 260, 261, 262, 263, 264, 265, 266, 267, 268, 269, 270, 271, 272, 273, 274, 275, 276, 277, 278, 279, 280, 281, 282, 283, 284, 285, 286, 287, 288, 289, 290, 291, 292, 293, 294, 295], 1.0, 'REPLACE')
_vg = ob_base.vertex_groups.new(name='Mag')
_vg.add([225, 226, 227, 228, 229, 230, 231, 232, 233, 234, 235, 236, 237, 238, 239, 240, 241, 242, 243, 244], 1.0, 'REPLACE')
_m = ob_base.modifiers.new('Armature', 'ARMATURE')
_m.object = ob_armature
ob_armature.location = (1.362, 0.0, -1.127)

# ---- collection membership
col_collection.objects.link(ob_base)
col_collection.objects.link(ob_armature)

# ---- scene / render settings (as saved in the file)
scene.frame_start = 1; scene.frame_end = 11; scene.frame_set(0)
scene.render.engine = 'BLENDER_EEVEE_NEXT'
scene.cycles.sampling_pattern = 'TABULATED_SOBOL'
scene.cycles.use_light_tree = False
scene.view_settings.view_transform = 'Filmic'
bpy.context.view_layer.update()

# ---- added for rendering (the .blend has no active camera and no usable light): camera, sun
cam_auto = bpy.data.cameras.new('AutoCamera')
cam_auto.lens = 50.0
cam_auto.sensor_width = 36.0
cam_auto.clip_end = 1000.0
ob_auto_camera = bpy.data.objects.new('AutoCamera', cam_auto)
scene.collection.objects.link(ob_auto_camera)
ob_auto_camera.location = (4.18565, -5.04659, 3.40367)
ob_auto_camera.rotation_euler = (1.09748, -7.21219e-08, 0.694738)
scene.camera = ob_auto_camera
light_auto_sun = bpy.data.lights.new('AutoSun', 'SUN')
light_auto_sun.energy = 3.0
light_auto_sun.angle = 0.0523599
ob_auto_sun = bpy.data.objects.new('AutoSun', light_auto_sun)
scene.collection.objects.link(ob_auto_sun)
ob_auto_sun.rotation_euler = (0.872665, 0.174533, 0.523599)
bpy.context.view_layer.update()
